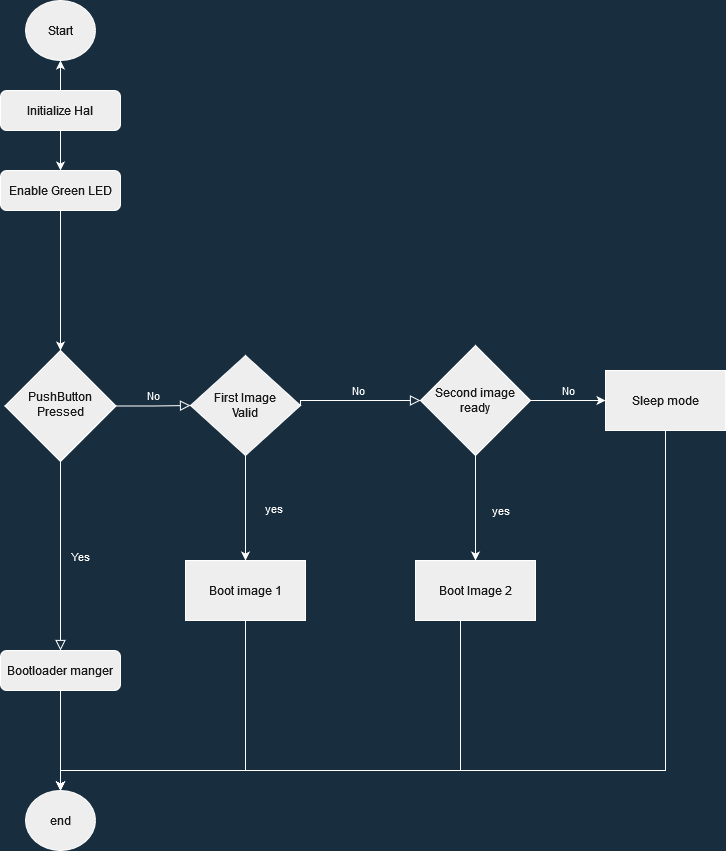

The diagram above was exported from draw.io. Its source (the exported page's mxGraphModel, read from the mxfile embedded in the PNG):
<mxGraphModel dx="460" dy="1920" grid="1" gridSize="10" guides="1" tooltips="1" connect="1" arrows="1" fold="1" page="1" pageScale="1" pageWidth="827" pageHeight="1169" background="#182E3E" math="0" shadow="0">
  <root>
    <mxCell id="WIyWlLk6GJQsqaUBKTNV-0" />
    <mxCell id="WIyWlLk6GJQsqaUBKTNV-1" parent="WIyWlLk6GJQsqaUBKTNV-0" />
    <mxCell id="PaE7SjtsZO1LZTFL_pkX-1" value="" style="edgeStyle=orthogonalEdgeStyle;rounded=0;orthogonalLoop=1;jettySize=auto;html=1;strokeColor=#FFFFFF;fontColor=#FFFFFF;labelBackgroundColor=#182E3E;" edge="1" parent="WIyWlLk6GJQsqaUBKTNV-1" source="WIyWlLk6GJQsqaUBKTNV-3" target="PaE7SjtsZO1LZTFL_pkX-0">
      <mxGeometry relative="1" as="geometry" />
    </mxCell>
    <mxCell id="PaE7SjtsZO1LZTFL_pkX-5" value="" style="edgeStyle=orthogonalEdgeStyle;rounded=0;orthogonalLoop=1;jettySize=auto;html=1;strokeColor=#FFFFFF;fontColor=#FFFFFF;labelBackgroundColor=#182E3E;" edge="1" parent="WIyWlLk6GJQsqaUBKTNV-1" source="WIyWlLk6GJQsqaUBKTNV-3" target="PaE7SjtsZO1LZTFL_pkX-4">
      <mxGeometry relative="1" as="geometry" />
    </mxCell>
    <mxCell id="WIyWlLk6GJQsqaUBKTNV-3" value="Initialize Hal " style="rounded=1;whiteSpace=wrap;html=1;fontSize=12;glass=0;strokeWidth=1;shadow=0;fillColor=#EEEEEE;strokeColor=#FFFFFF;fontColor=#1A1A1A;" parent="WIyWlLk6GJQsqaUBKTNV-1" vertex="1">
      <mxGeometry x="160" y="80" width="120" height="40" as="geometry" />
    </mxCell>
    <mxCell id="WIyWlLk6GJQsqaUBKTNV-4" value="Yes" style="rounded=0;html=1;jettySize=auto;orthogonalLoop=1;fontSize=11;endArrow=block;endFill=0;endSize=8;strokeWidth=1;shadow=0;labelBackgroundColor=none;edgeStyle=orthogonalEdgeStyle;entryX=0.5;entryY=0;entryDx=0;entryDy=0;strokeColor=#FFFFFF;fontColor=#FFFFFF;" parent="WIyWlLk6GJQsqaUBKTNV-1" source="WIyWlLk6GJQsqaUBKTNV-6" target="WIyWlLk6GJQsqaUBKTNV-12" edge="1">
      <mxGeometry y="20" relative="1" as="geometry">
        <mxPoint as="offset" />
        <mxPoint x="220" y="660" as="targetPoint" />
      </mxGeometry>
    </mxCell>
    <mxCell id="WIyWlLk6GJQsqaUBKTNV-5" value="No" style="edgeStyle=orthogonalEdgeStyle;rounded=0;html=1;jettySize=auto;orthogonalLoop=1;fontSize=11;endArrow=block;endFill=0;endSize=8;strokeWidth=1;shadow=0;labelBackgroundColor=none;entryX=0;entryY=0.5;entryDx=0;entryDy=0;strokeColor=#FFFFFF;fontColor=#FFFFFF;" parent="WIyWlLk6GJQsqaUBKTNV-1" source="WIyWlLk6GJQsqaUBKTNV-6" target="PaE7SjtsZO1LZTFL_pkX-13" edge="1">
      <mxGeometry y="10" relative="1" as="geometry">
        <mxPoint as="offset" />
        <mxPoint x="380" y="360" as="targetPoint" />
      </mxGeometry>
    </mxCell>
    <mxCell id="WIyWlLk6GJQsqaUBKTNV-6" value="&lt;div&gt;PushButton &lt;br&gt;&lt;/div&gt;&lt;div&gt;Pressed&lt;br&gt;&lt;/div&gt;" style="rhombus;whiteSpace=wrap;html=1;shadow=0;fontFamily=Helvetica;fontSize=12;align=center;strokeWidth=1;spacing=6;spacingTop=-4;aspect=fixed;fillColor=#EEEEEE;strokeColor=#FFFFFF;fontColor=#1A1A1A;" parent="WIyWlLk6GJQsqaUBKTNV-1" vertex="1">
      <mxGeometry x="164.5" y="340" width="111" height="111" as="geometry" />
    </mxCell>
    <mxCell id="PaE7SjtsZO1LZTFL_pkX-40" value="" style="edgeStyle=orthogonalEdgeStyle;rounded=0;orthogonalLoop=1;jettySize=auto;html=1;align=left;strokeColor=#FFFFFF;fontColor=#FFFFFF;labelBackgroundColor=#182E3E;" edge="1" parent="WIyWlLk6GJQsqaUBKTNV-1" source="WIyWlLk6GJQsqaUBKTNV-12">
      <mxGeometry relative="1" as="geometry">
        <mxPoint x="220" y="780" as="targetPoint" />
      </mxGeometry>
    </mxCell>
    <mxCell id="WIyWlLk6GJQsqaUBKTNV-12" value="Bootloader manger" style="rounded=1;whiteSpace=wrap;html=1;fontSize=12;glass=0;strokeWidth=1;shadow=0;fillColor=#EEEEEE;strokeColor=#FFFFFF;fontColor=#1A1A1A;" parent="WIyWlLk6GJQsqaUBKTNV-1" vertex="1">
      <mxGeometry x="160" y="640" width="120" height="40" as="geometry" />
    </mxCell>
    <mxCell id="PaE7SjtsZO1LZTFL_pkX-0" value="Start" style="ellipse;whiteSpace=wrap;html=1;rounded=1;shadow=0;strokeWidth=1;glass=0;fillColor=#EEEEEE;strokeColor=#FFFFFF;fontColor=#1A1A1A;" vertex="1" parent="WIyWlLk6GJQsqaUBKTNV-1">
      <mxGeometry x="185" y="-10" width="70" height="60" as="geometry" />
    </mxCell>
    <mxCell id="PaE7SjtsZO1LZTFL_pkX-9" value="" style="edgeStyle=orthogonalEdgeStyle;rounded=0;orthogonalLoop=1;jettySize=auto;html=1;strokeColor=#FFFFFF;fontColor=#FFFFFF;labelBackgroundColor=#182E3E;" edge="1" parent="WIyWlLk6GJQsqaUBKTNV-1" source="PaE7SjtsZO1LZTFL_pkX-4" target="WIyWlLk6GJQsqaUBKTNV-6">
      <mxGeometry relative="1" as="geometry" />
    </mxCell>
    <mxCell id="PaE7SjtsZO1LZTFL_pkX-4" value="Enable Green LED" style="whiteSpace=wrap;html=1;rounded=1;shadow=0;strokeWidth=1;glass=0;fillColor=#EEEEEE;strokeColor=#FFFFFF;fontColor=#1A1A1A;" vertex="1" parent="WIyWlLk6GJQsqaUBKTNV-1">
      <mxGeometry x="160" y="160" width="120" height="40" as="geometry" />
    </mxCell>
    <mxCell id="PaE7SjtsZO1LZTFL_pkX-6" style="edgeStyle=orthogonalEdgeStyle;rounded=0;orthogonalLoop=1;jettySize=auto;html=1;exitX=0.5;exitY=1;exitDx=0;exitDy=0;strokeColor=#FFFFFF;fontColor=#FFFFFF;labelBackgroundColor=#182E3E;" edge="1" parent="WIyWlLk6GJQsqaUBKTNV-1" source="PaE7SjtsZO1LZTFL_pkX-4" target="PaE7SjtsZO1LZTFL_pkX-4">
      <mxGeometry relative="1" as="geometry" />
    </mxCell>
    <mxCell id="PaE7SjtsZO1LZTFL_pkX-22" value="&lt;div align=&quot;left&quot;&gt;yes &lt;br&gt;&lt;/div&gt;" style="edgeStyle=orthogonalEdgeStyle;rounded=0;orthogonalLoop=1;jettySize=auto;html=1;align=left;strokeColor=#FFFFFF;fontColor=#FFFFFF;labelBackgroundColor=#182E3E;" edge="1" parent="WIyWlLk6GJQsqaUBKTNV-1" source="PaE7SjtsZO1LZTFL_pkX-13" target="PaE7SjtsZO1LZTFL_pkX-21">
      <mxGeometry y="18" relative="1" as="geometry">
        <mxPoint as="offset" />
      </mxGeometry>
    </mxCell>
    <mxCell id="PaE7SjtsZO1LZTFL_pkX-13" value="&lt;div&gt;First Image&lt;/div&gt;&lt;div&gt; Valid&lt;/div&gt;" style="rhombus;whiteSpace=wrap;html=1;fillColor=#EEEEEE;strokeColor=#FFFFFF;fontColor=#1A1A1A;" vertex="1" parent="WIyWlLk6GJQsqaUBKTNV-1">
      <mxGeometry x="350" y="345" width="110" height="100" as="geometry" />
    </mxCell>
    <mxCell id="PaE7SjtsZO1LZTFL_pkX-41" style="edgeStyle=orthogonalEdgeStyle;rounded=0;orthogonalLoop=1;jettySize=auto;html=1;align=left;entryX=0.5;entryY=0;entryDx=0;entryDy=0;strokeColor=#FFFFFF;fontColor=#FFFFFF;labelBackgroundColor=#182E3E;" edge="1" parent="WIyWlLk6GJQsqaUBKTNV-1" source="PaE7SjtsZO1LZTFL_pkX-21">
      <mxGeometry relative="1" as="geometry">
        <mxPoint x="220" y="780" as="targetPoint" />
        <Array as="points">
          <mxPoint x="405" y="760" />
          <mxPoint x="220" y="760" />
        </Array>
      </mxGeometry>
    </mxCell>
    <mxCell id="PaE7SjtsZO1LZTFL_pkX-21" value="Boot image 1" style="whiteSpace=wrap;html=1;fillColor=#EEEEEE;strokeColor=#FFFFFF;fontColor=#1A1A1A;" vertex="1" parent="WIyWlLk6GJQsqaUBKTNV-1">
      <mxGeometry x="345" y="550" width="120" height="60" as="geometry" />
    </mxCell>
    <mxCell id="PaE7SjtsZO1LZTFL_pkX-28" value="yes" style="edgeStyle=orthogonalEdgeStyle;rounded=0;orthogonalLoop=1;jettySize=auto;html=1;align=left;strokeColor=#FFFFFF;fontColor=#FFFFFF;labelBackgroundColor=#182E3E;" edge="1" parent="WIyWlLk6GJQsqaUBKTNV-1" source="PaE7SjtsZO1LZTFL_pkX-23" target="PaE7SjtsZO1LZTFL_pkX-27">
      <mxGeometry x="0.0476" y="15" relative="1" as="geometry">
        <mxPoint as="offset" />
      </mxGeometry>
    </mxCell>
    <mxCell id="PaE7SjtsZO1LZTFL_pkX-33" value="No" style="edgeStyle=orthogonalEdgeStyle;rounded=0;orthogonalLoop=1;jettySize=auto;html=1;align=left;strokeColor=#FFFFFF;fontColor=#FFFFFF;labelBackgroundColor=#182E3E;" edge="1" parent="WIyWlLk6GJQsqaUBKTNV-1" source="PaE7SjtsZO1LZTFL_pkX-23" target="PaE7SjtsZO1LZTFL_pkX-32">
      <mxGeometry x="-0.2" y="10" relative="1" as="geometry">
        <mxPoint as="offset" />
      </mxGeometry>
    </mxCell>
    <mxCell id="PaE7SjtsZO1LZTFL_pkX-23" value="&lt;div&gt;Second image&lt;/div&gt;&lt;div&gt;ready&lt;br&gt;&lt;/div&gt;" style="rhombus;whiteSpace=wrap;html=1;fillColor=#EEEEEE;strokeColor=#FFFFFF;fontColor=#1A1A1A;" vertex="1" parent="WIyWlLk6GJQsqaUBKTNV-1">
      <mxGeometry x="580" y="335" width="110" height="110" as="geometry" />
    </mxCell>
    <mxCell id="PaE7SjtsZO1LZTFL_pkX-25" value="No" style="edgeStyle=orthogonalEdgeStyle;rounded=0;html=1;jettySize=auto;orthogonalLoop=1;fontSize=11;endArrow=block;endFill=0;endSize=8;strokeWidth=1;shadow=0;labelBackgroundColor=none;entryX=0;entryY=0.5;entryDx=0;entryDy=0;exitX=1;exitY=0.5;exitDx=0;exitDy=0;strokeColor=#FFFFFF;fontColor=#FFFFFF;" edge="1" parent="WIyWlLk6GJQsqaUBKTNV-1" source="PaE7SjtsZO1LZTFL_pkX-13" target="PaE7SjtsZO1LZTFL_pkX-23">
      <mxGeometry y="10" relative="1" as="geometry">
        <mxPoint as="offset" />
        <mxPoint x="289.99999999999955" y="305.00000000000045" as="sourcePoint" />
        <mxPoint x="392" y="350" as="targetPoint" />
        <Array as="points">
          <mxPoint x="480" y="390" />
          <mxPoint x="480" y="390" />
        </Array>
      </mxGeometry>
    </mxCell>
    <mxCell id="PaE7SjtsZO1LZTFL_pkX-42" style="edgeStyle=orthogonalEdgeStyle;rounded=0;orthogonalLoop=1;jettySize=auto;html=1;entryX=0.5;entryY=0;entryDx=0;entryDy=0;align=left;strokeColor=#FFFFFF;fontColor=#FFFFFF;labelBackgroundColor=#182E3E;" edge="1" parent="WIyWlLk6GJQsqaUBKTNV-1" source="PaE7SjtsZO1LZTFL_pkX-27">
      <mxGeometry relative="1" as="geometry">
        <mxPoint x="220" y="780" as="targetPoint" />
        <Array as="points">
          <mxPoint x="620" y="760" />
          <mxPoint x="220" y="760" />
        </Array>
      </mxGeometry>
    </mxCell>
    <mxCell id="PaE7SjtsZO1LZTFL_pkX-27" value="Boot Image 2" style="whiteSpace=wrap;html=1;fillColor=#EEEEEE;strokeColor=#FFFFFF;fontColor=#1A1A1A;" vertex="1" parent="WIyWlLk6GJQsqaUBKTNV-1">
      <mxGeometry x="575" y="550" width="120" height="60" as="geometry" />
    </mxCell>
    <mxCell id="PaE7SjtsZO1LZTFL_pkX-43" style="edgeStyle=orthogonalEdgeStyle;rounded=0;orthogonalLoop=1;jettySize=auto;html=1;align=left;entryX=0.5;entryY=0;entryDx=0;entryDy=0;strokeColor=#FFFFFF;fontColor=#FFFFFF;labelBackgroundColor=#182E3E;" edge="1" parent="WIyWlLk6GJQsqaUBKTNV-1" source="PaE7SjtsZO1LZTFL_pkX-32">
      <mxGeometry relative="1" as="geometry">
        <mxPoint x="220" y="780" as="targetPoint" />
        <Array as="points">
          <mxPoint x="825" y="760" />
          <mxPoint x="220" y="760" />
        </Array>
      </mxGeometry>
    </mxCell>
    <mxCell id="PaE7SjtsZO1LZTFL_pkX-32" value="Sleep mode" style="whiteSpace=wrap;html=1;fillColor=#EEEEEE;strokeColor=#FFFFFF;fontColor=#1A1A1A;" vertex="1" parent="WIyWlLk6GJQsqaUBKTNV-1">
      <mxGeometry x="765" y="360" width="120" height="60" as="geometry" />
    </mxCell>
    <mxCell id="PaE7SjtsZO1LZTFL_pkX-44" value="&lt;div&gt;end&lt;/div&gt;" style="ellipse;whiteSpace=wrap;html=1;rounded=1;shadow=0;strokeWidth=1;glass=0;fillColor=#EEEEEE;strokeColor=#FFFFFF;fontColor=#1A1A1A;" vertex="1" parent="WIyWlLk6GJQsqaUBKTNV-1">
      <mxGeometry x="185" y="780" width="70" height="60" as="geometry" />
    </mxCell>
  </root>
</mxGraphModel>